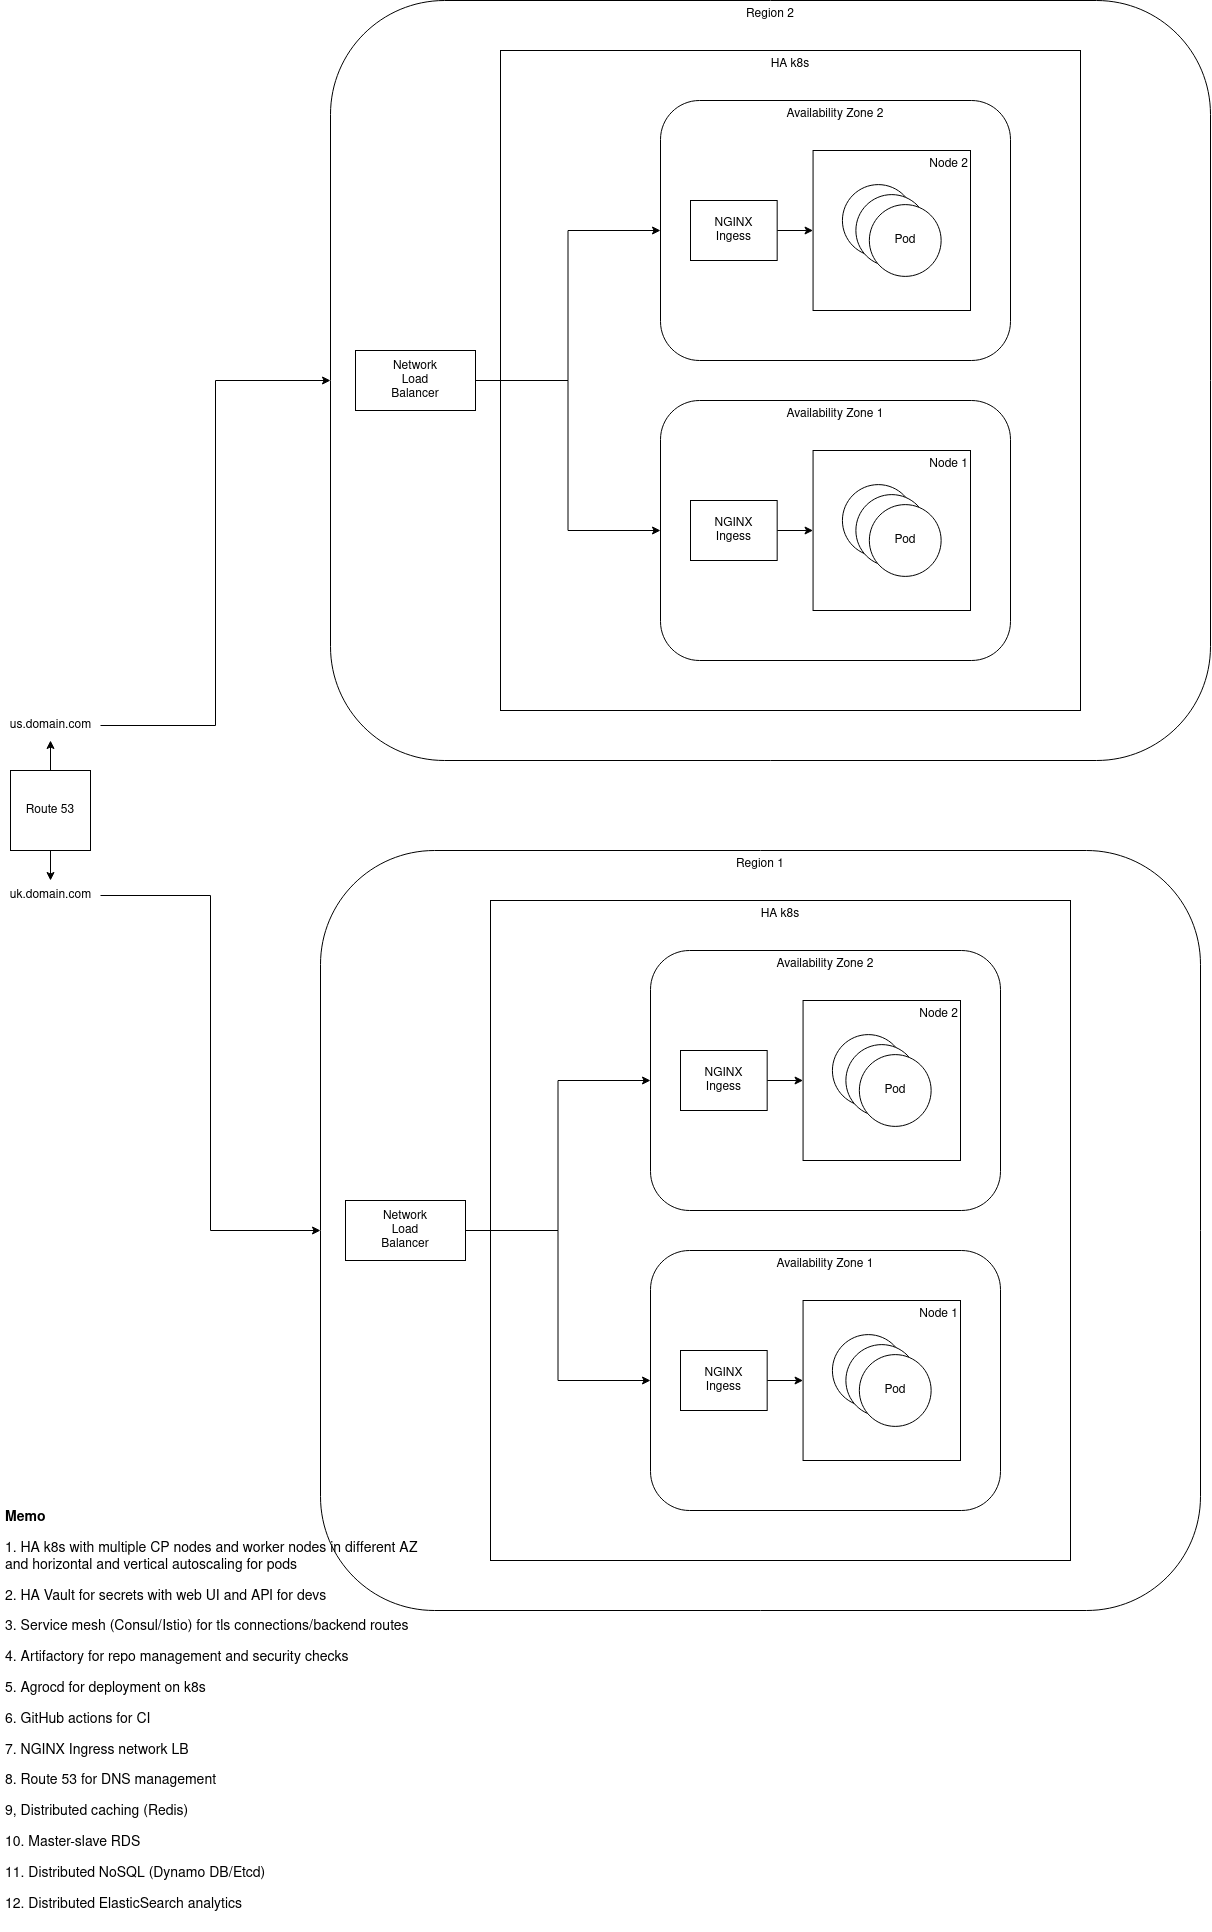

The diagram above was exported from draw.io. Its source (the exported page's mxGraphModel, read from the mxfile embedded in the PNG):
<mxGraphModel dx="3338" dy="2541" grid="1" gridSize="10" guides="1" tooltips="1" connect="1" arrows="1" fold="1" page="1" pageScale="1" pageWidth="850" pageHeight="1100" math="0" shadow="0">
  <root>
    <mxCell id="0" />
    <mxCell id="1" parent="0" />
    <mxCell id="QQplzfS99B4xtBr4UlQR-138" value="" style="group" vertex="1" connectable="0" parent="1">
      <mxGeometry x="-510" width="880" height="760" as="geometry" />
    </mxCell>
    <mxCell id="QQplzfS99B4xtBr4UlQR-111" value="Region 1" style="rounded=1;whiteSpace=wrap;html=1;verticalAlign=top;" vertex="1" parent="QQplzfS99B4xtBr4UlQR-138">
      <mxGeometry width="880" height="760" as="geometry" />
    </mxCell>
    <mxCell id="QQplzfS99B4xtBr4UlQR-113" value="" style="group" vertex="1" connectable="0" parent="QQplzfS99B4xtBr4UlQR-138">
      <mxGeometry x="25" y="50" width="725" height="660" as="geometry" />
    </mxCell>
    <mxCell id="QQplzfS99B4xtBr4UlQR-109" value="HA k8s" style="rounded=0;whiteSpace=wrap;html=1;verticalAlign=top;align=center;" vertex="1" parent="QQplzfS99B4xtBr4UlQR-113">
      <mxGeometry x="145" width="580" height="660" as="geometry" />
    </mxCell>
    <mxCell id="QQplzfS99B4xtBr4UlQR-84" value="" style="group" vertex="1" connectable="0" parent="QQplzfS99B4xtBr4UlQR-113">
      <mxGeometry x="305" y="350" width="350" height="260" as="geometry" />
    </mxCell>
    <mxCell id="QQplzfS99B4xtBr4UlQR-83" value="&lt;div align=&quot;justify&quot;&gt;Availability Zone 1&lt;br&gt;&lt;/div&gt;" style="rounded=1;whiteSpace=wrap;html=1;verticalAlign=top;" vertex="1" parent="QQplzfS99B4xtBr4UlQR-84">
      <mxGeometry width="350" height="260" as="geometry" />
    </mxCell>
    <mxCell id="QQplzfS99B4xtBr4UlQR-82" value="Node 1" style="rounded=0;whiteSpace=wrap;html=1;align=right;verticalAlign=top;" vertex="1" parent="QQplzfS99B4xtBr4UlQR-84">
      <mxGeometry x="152.56" y="50" width="157.44" height="160" as="geometry" />
    </mxCell>
    <mxCell id="QQplzfS99B4xtBr4UlQR-79" value="Pod" style="ellipse;whiteSpace=wrap;html=1;aspect=fixed;" vertex="1" parent="QQplzfS99B4xtBr4UlQR-84">
      <mxGeometry x="181.91923076923078" y="84.1" width="71.7948717948718" height="71.7948717948718" as="geometry" />
    </mxCell>
    <mxCell id="QQplzfS99B4xtBr4UlQR-80" value="Pod" style="ellipse;whiteSpace=wrap;html=1;aspect=fixed;" vertex="1" parent="QQplzfS99B4xtBr4UlQR-84">
      <mxGeometry x="195.38076923076923" y="94.1" width="71.7948717948718" height="71.7948717948718" as="geometry" />
    </mxCell>
    <mxCell id="QQplzfS99B4xtBr4UlQR-81" value="Pod" style="ellipse;whiteSpace=wrap;html=1;aspect=fixed;" vertex="1" parent="QQplzfS99B4xtBr4UlQR-84">
      <mxGeometry x="208.8423076923077" y="104.1" width="71.7948717948718" height="71.7948717948718" as="geometry" />
    </mxCell>
    <mxCell id="QQplzfS99B4xtBr4UlQR-96" style="edgeStyle=orthogonalEdgeStyle;rounded=0;orthogonalLoop=1;jettySize=auto;html=1;entryX=0;entryY=0.5;entryDx=0;entryDy=0;" edge="1" parent="QQplzfS99B4xtBr4UlQR-84" source="QQplzfS99B4xtBr4UlQR-95" target="QQplzfS99B4xtBr4UlQR-82">
      <mxGeometry relative="1" as="geometry" />
    </mxCell>
    <mxCell id="QQplzfS99B4xtBr4UlQR-95" value="&lt;div&gt;NGINX&lt;br&gt;&lt;/div&gt;&lt;div&gt;Ingess&lt;/div&gt;" style="rounded=0;whiteSpace=wrap;html=1;" vertex="1" parent="QQplzfS99B4xtBr4UlQR-84">
      <mxGeometry x="30" y="100" width="86.67" height="60" as="geometry" />
    </mxCell>
    <mxCell id="QQplzfS99B4xtBr4UlQR-97" value="" style="group" vertex="1" connectable="0" parent="QQplzfS99B4xtBr4UlQR-113">
      <mxGeometry x="305" y="50" width="350" height="260" as="geometry" />
    </mxCell>
    <mxCell id="QQplzfS99B4xtBr4UlQR-98" value="&lt;div align=&quot;justify&quot;&gt;Availability Zone 2&lt;/div&gt;" style="rounded=1;whiteSpace=wrap;html=1;verticalAlign=top;" vertex="1" parent="QQplzfS99B4xtBr4UlQR-97">
      <mxGeometry width="350" height="260" as="geometry" />
    </mxCell>
    <mxCell id="QQplzfS99B4xtBr4UlQR-99" value="Node 2" style="rounded=0;whiteSpace=wrap;html=1;align=right;verticalAlign=top;" vertex="1" parent="QQplzfS99B4xtBr4UlQR-97">
      <mxGeometry x="152.56" y="50" width="157.44" height="160" as="geometry" />
    </mxCell>
    <mxCell id="QQplzfS99B4xtBr4UlQR-100" value="Pod" style="ellipse;whiteSpace=wrap;html=1;aspect=fixed;" vertex="1" parent="QQplzfS99B4xtBr4UlQR-97">
      <mxGeometry x="181.91923076923078" y="84.1" width="71.7948717948718" height="71.7948717948718" as="geometry" />
    </mxCell>
    <mxCell id="QQplzfS99B4xtBr4UlQR-101" value="Pod" style="ellipse;whiteSpace=wrap;html=1;aspect=fixed;" vertex="1" parent="QQplzfS99B4xtBr4UlQR-97">
      <mxGeometry x="195.38076923076923" y="94.1" width="71.7948717948718" height="71.7948717948718" as="geometry" />
    </mxCell>
    <mxCell id="QQplzfS99B4xtBr4UlQR-102" value="Pod" style="ellipse;whiteSpace=wrap;html=1;aspect=fixed;" vertex="1" parent="QQplzfS99B4xtBr4UlQR-97">
      <mxGeometry x="208.8423076923077" y="104.1" width="71.7948717948718" height="71.7948717948718" as="geometry" />
    </mxCell>
    <mxCell id="QQplzfS99B4xtBr4UlQR-103" style="edgeStyle=orthogonalEdgeStyle;rounded=0;orthogonalLoop=1;jettySize=auto;html=1;entryX=0;entryY=0.5;entryDx=0;entryDy=0;" edge="1" parent="QQplzfS99B4xtBr4UlQR-97" source="QQplzfS99B4xtBr4UlQR-104" target="QQplzfS99B4xtBr4UlQR-99">
      <mxGeometry relative="1" as="geometry" />
    </mxCell>
    <mxCell id="QQplzfS99B4xtBr4UlQR-104" value="&lt;div&gt;NGINX&lt;br&gt;&lt;/div&gt;&lt;div&gt;Ingess&lt;/div&gt;" style="rounded=0;whiteSpace=wrap;html=1;" vertex="1" parent="QQplzfS99B4xtBr4UlQR-97">
      <mxGeometry x="30" y="100" width="86.67" height="60" as="geometry" />
    </mxCell>
    <mxCell id="QQplzfS99B4xtBr4UlQR-106" style="edgeStyle=orthogonalEdgeStyle;rounded=0;orthogonalLoop=1;jettySize=auto;html=1;" edge="1" parent="QQplzfS99B4xtBr4UlQR-113" source="QQplzfS99B4xtBr4UlQR-105" target="QQplzfS99B4xtBr4UlQR-98">
      <mxGeometry relative="1" as="geometry" />
    </mxCell>
    <mxCell id="QQplzfS99B4xtBr4UlQR-107" style="edgeStyle=orthogonalEdgeStyle;rounded=0;orthogonalLoop=1;jettySize=auto;html=1;" edge="1" parent="QQplzfS99B4xtBr4UlQR-113" source="QQplzfS99B4xtBr4UlQR-105" target="QQplzfS99B4xtBr4UlQR-83">
      <mxGeometry relative="1" as="geometry" />
    </mxCell>
    <mxCell id="QQplzfS99B4xtBr4UlQR-105" value="&lt;div&gt;Network&lt;/div&gt;&lt;div&gt;Load&lt;/div&gt;&lt;div&gt;Balancer&lt;br&gt;&lt;/div&gt;" style="rounded=0;whiteSpace=wrap;html=1;" vertex="1" parent="QQplzfS99B4xtBr4UlQR-113">
      <mxGeometry y="300" width="120" height="60" as="geometry" />
    </mxCell>
    <mxCell id="QQplzfS99B4xtBr4UlQR-140" value="Region 2" style="rounded=1;whiteSpace=wrap;html=1;verticalAlign=top;" vertex="1" parent="1">
      <mxGeometry x="-500" y="-850" width="880" height="760" as="geometry" />
    </mxCell>
    <mxCell id="QQplzfS99B4xtBr4UlQR-141" value="" style="group" vertex="1" connectable="0" parent="1">
      <mxGeometry x="-475" y="-800" width="725" height="660" as="geometry" />
    </mxCell>
    <mxCell id="QQplzfS99B4xtBr4UlQR-142" value="HA k8s" style="rounded=0;whiteSpace=wrap;html=1;verticalAlign=top;align=center;" vertex="1" parent="QQplzfS99B4xtBr4UlQR-141">
      <mxGeometry x="145" width="580" height="660" as="geometry" />
    </mxCell>
    <mxCell id="QQplzfS99B4xtBr4UlQR-143" value="" style="group" vertex="1" connectable="0" parent="QQplzfS99B4xtBr4UlQR-141">
      <mxGeometry x="305" y="350" width="350" height="260" as="geometry" />
    </mxCell>
    <mxCell id="QQplzfS99B4xtBr4UlQR-144" value="&lt;div align=&quot;justify&quot;&gt;Availability Zone 1&lt;br&gt;&lt;/div&gt;" style="rounded=1;whiteSpace=wrap;html=1;verticalAlign=top;" vertex="1" parent="QQplzfS99B4xtBr4UlQR-143">
      <mxGeometry width="350" height="260" as="geometry" />
    </mxCell>
    <mxCell id="QQplzfS99B4xtBr4UlQR-145" value="Node 1" style="rounded=0;whiteSpace=wrap;html=1;align=right;verticalAlign=top;" vertex="1" parent="QQplzfS99B4xtBr4UlQR-143">
      <mxGeometry x="152.56" y="50" width="157.44" height="160" as="geometry" />
    </mxCell>
    <mxCell id="QQplzfS99B4xtBr4UlQR-146" value="Pod" style="ellipse;whiteSpace=wrap;html=1;aspect=fixed;" vertex="1" parent="QQplzfS99B4xtBr4UlQR-143">
      <mxGeometry x="181.91923076923078" y="84.1" width="71.7948717948718" height="71.7948717948718" as="geometry" />
    </mxCell>
    <mxCell id="QQplzfS99B4xtBr4UlQR-147" value="Pod" style="ellipse;whiteSpace=wrap;html=1;aspect=fixed;" vertex="1" parent="QQplzfS99B4xtBr4UlQR-143">
      <mxGeometry x="195.38076923076923" y="94.1" width="71.7948717948718" height="71.7948717948718" as="geometry" />
    </mxCell>
    <mxCell id="QQplzfS99B4xtBr4UlQR-148" value="Pod" style="ellipse;whiteSpace=wrap;html=1;aspect=fixed;" vertex="1" parent="QQplzfS99B4xtBr4UlQR-143">
      <mxGeometry x="208.8423076923077" y="104.1" width="71.7948717948718" height="71.7948717948718" as="geometry" />
    </mxCell>
    <mxCell id="QQplzfS99B4xtBr4UlQR-149" style="edgeStyle=orthogonalEdgeStyle;rounded=0;orthogonalLoop=1;jettySize=auto;html=1;entryX=0;entryY=0.5;entryDx=0;entryDy=0;" edge="1" parent="QQplzfS99B4xtBr4UlQR-143" source="QQplzfS99B4xtBr4UlQR-150" target="QQplzfS99B4xtBr4UlQR-145">
      <mxGeometry relative="1" as="geometry" />
    </mxCell>
    <mxCell id="QQplzfS99B4xtBr4UlQR-150" value="&lt;div&gt;NGINX&lt;br&gt;&lt;/div&gt;&lt;div&gt;Ingess&lt;/div&gt;" style="rounded=0;whiteSpace=wrap;html=1;" vertex="1" parent="QQplzfS99B4xtBr4UlQR-143">
      <mxGeometry x="30" y="100" width="86.67" height="60" as="geometry" />
    </mxCell>
    <mxCell id="QQplzfS99B4xtBr4UlQR-151" value="" style="group" vertex="1" connectable="0" parent="QQplzfS99B4xtBr4UlQR-141">
      <mxGeometry x="305" y="50" width="350" height="260" as="geometry" />
    </mxCell>
    <mxCell id="QQplzfS99B4xtBr4UlQR-152" value="&lt;div align=&quot;justify&quot;&gt;Availability Zone 2&lt;/div&gt;" style="rounded=1;whiteSpace=wrap;html=1;verticalAlign=top;" vertex="1" parent="QQplzfS99B4xtBr4UlQR-151">
      <mxGeometry width="350" height="260" as="geometry" />
    </mxCell>
    <mxCell id="QQplzfS99B4xtBr4UlQR-153" value="Node 2" style="rounded=0;whiteSpace=wrap;html=1;align=right;verticalAlign=top;" vertex="1" parent="QQplzfS99B4xtBr4UlQR-151">
      <mxGeometry x="152.56" y="50" width="157.44" height="160" as="geometry" />
    </mxCell>
    <mxCell id="QQplzfS99B4xtBr4UlQR-154" value="Pod" style="ellipse;whiteSpace=wrap;html=1;aspect=fixed;" vertex="1" parent="QQplzfS99B4xtBr4UlQR-151">
      <mxGeometry x="181.91923076923078" y="84.1" width="71.7948717948718" height="71.7948717948718" as="geometry" />
    </mxCell>
    <mxCell id="QQplzfS99B4xtBr4UlQR-155" value="Pod" style="ellipse;whiteSpace=wrap;html=1;aspect=fixed;" vertex="1" parent="QQplzfS99B4xtBr4UlQR-151">
      <mxGeometry x="195.38076923076923" y="94.1" width="71.7948717948718" height="71.7948717948718" as="geometry" />
    </mxCell>
    <mxCell id="QQplzfS99B4xtBr4UlQR-156" value="Pod" style="ellipse;whiteSpace=wrap;html=1;aspect=fixed;" vertex="1" parent="QQplzfS99B4xtBr4UlQR-151">
      <mxGeometry x="208.8423076923077" y="104.1" width="71.7948717948718" height="71.7948717948718" as="geometry" />
    </mxCell>
    <mxCell id="QQplzfS99B4xtBr4UlQR-157" style="edgeStyle=orthogonalEdgeStyle;rounded=0;orthogonalLoop=1;jettySize=auto;html=1;entryX=0;entryY=0.5;entryDx=0;entryDy=0;" edge="1" parent="QQplzfS99B4xtBr4UlQR-151" source="QQplzfS99B4xtBr4UlQR-158" target="QQplzfS99B4xtBr4UlQR-153">
      <mxGeometry relative="1" as="geometry" />
    </mxCell>
    <mxCell id="QQplzfS99B4xtBr4UlQR-158" value="&lt;div&gt;NGINX&lt;br&gt;&lt;/div&gt;&lt;div&gt;Ingess&lt;/div&gt;" style="rounded=0;whiteSpace=wrap;html=1;" vertex="1" parent="QQplzfS99B4xtBr4UlQR-151">
      <mxGeometry x="30" y="100" width="86.67" height="60" as="geometry" />
    </mxCell>
    <mxCell id="QQplzfS99B4xtBr4UlQR-159" style="edgeStyle=orthogonalEdgeStyle;rounded=0;orthogonalLoop=1;jettySize=auto;html=1;" edge="1" parent="QQplzfS99B4xtBr4UlQR-141" source="QQplzfS99B4xtBr4UlQR-161" target="QQplzfS99B4xtBr4UlQR-152">
      <mxGeometry relative="1" as="geometry" />
    </mxCell>
    <mxCell id="QQplzfS99B4xtBr4UlQR-160" style="edgeStyle=orthogonalEdgeStyle;rounded=0;orthogonalLoop=1;jettySize=auto;html=1;" edge="1" parent="QQplzfS99B4xtBr4UlQR-141" source="QQplzfS99B4xtBr4UlQR-161" target="QQplzfS99B4xtBr4UlQR-144">
      <mxGeometry relative="1" as="geometry" />
    </mxCell>
    <mxCell id="QQplzfS99B4xtBr4UlQR-161" value="&lt;div&gt;Network&lt;/div&gt;&lt;div&gt;Load&lt;/div&gt;&lt;div&gt;Balancer&lt;br&gt;&lt;/div&gt;" style="rounded=0;whiteSpace=wrap;html=1;" vertex="1" parent="QQplzfS99B4xtBr4UlQR-141">
      <mxGeometry y="300" width="120" height="60" as="geometry" />
    </mxCell>
    <mxCell id="QQplzfS99B4xtBr4UlQR-164" style="edgeStyle=orthogonalEdgeStyle;rounded=0;orthogonalLoop=1;jettySize=auto;html=1;" edge="1" parent="1" source="QQplzfS99B4xtBr4UlQR-162" target="QQplzfS99B4xtBr4UlQR-163">
      <mxGeometry relative="1" as="geometry" />
    </mxCell>
    <mxCell id="QQplzfS99B4xtBr4UlQR-167" style="edgeStyle=orthogonalEdgeStyle;rounded=0;orthogonalLoop=1;jettySize=auto;html=1;" edge="1" parent="1" source="QQplzfS99B4xtBr4UlQR-162" target="QQplzfS99B4xtBr4UlQR-166">
      <mxGeometry relative="1" as="geometry" />
    </mxCell>
    <mxCell id="QQplzfS99B4xtBr4UlQR-162" value="Route 53" style="whiteSpace=wrap;html=1;aspect=fixed;" vertex="1" parent="1">
      <mxGeometry x="-820" y="-80" width="80" height="80" as="geometry" />
    </mxCell>
    <mxCell id="QQplzfS99B4xtBr4UlQR-165" style="edgeStyle=orthogonalEdgeStyle;rounded=0;orthogonalLoop=1;jettySize=auto;html=1;" edge="1" parent="1" source="QQplzfS99B4xtBr4UlQR-163" target="QQplzfS99B4xtBr4UlQR-140">
      <mxGeometry relative="1" as="geometry" />
    </mxCell>
    <mxCell id="QQplzfS99B4xtBr4UlQR-163" value="&lt;div&gt;us.domain.com&lt;/div&gt;" style="text;html=1;align=center;verticalAlign=middle;resizable=0;points=[];autosize=1;strokeColor=none;fillColor=none;" vertex="1" parent="1">
      <mxGeometry x="-830" y="-140" width="100" height="30" as="geometry" />
    </mxCell>
    <mxCell id="QQplzfS99B4xtBr4UlQR-170" style="edgeStyle=orthogonalEdgeStyle;rounded=0;orthogonalLoop=1;jettySize=auto;html=1;" edge="1" parent="1" source="QQplzfS99B4xtBr4UlQR-166" target="QQplzfS99B4xtBr4UlQR-111">
      <mxGeometry relative="1" as="geometry" />
    </mxCell>
    <mxCell id="QQplzfS99B4xtBr4UlQR-166" value="&lt;div&gt;uk.domain.com&lt;/div&gt;" style="text;html=1;align=center;verticalAlign=middle;resizable=0;points=[];autosize=1;strokeColor=none;fillColor=none;" vertex="1" parent="1">
      <mxGeometry x="-830" y="30" width="100" height="30" as="geometry" />
    </mxCell>
    <mxCell id="QQplzfS99B4xtBr4UlQR-77" value="&lt;h1 style=&quot;font-size: 14px;&quot;&gt;Memo&lt;/h1&gt;&lt;p style=&quot;font-size: 14px;&quot;&gt;1. HA k8s with multiple CP nodes and worker nodes in different AZ and horizontal and vertical autoscaling for pods&lt;br style=&quot;font-size: 14px;&quot;&gt;&lt;/p&gt;&lt;p style=&quot;font-size: 14px;&quot;&gt;2. HA Vault for secrets with web UI and API for devs&lt;br style=&quot;font-size: 14px;&quot;&gt;&lt;/p&gt;&lt;p style=&quot;font-size: 14px;&quot;&gt;3. Service mesh (Consul/Istio) for tls connections/backend routes&lt;/p&gt;&lt;p style=&quot;font-size: 14px;&quot;&gt;4. Artifactory for repo management and security checks &lt;br style=&quot;font-size: 14px;&quot;&gt;&lt;/p&gt;&lt;p style=&quot;font-size: 14px;&quot;&gt;5. Agrocd for deployment on k8s&lt;/p&gt;&lt;p style=&quot;font-size: 14px;&quot;&gt;6. GitHub actions for CI&lt;/p&gt;&lt;p style=&quot;font-size: 14px;&quot;&gt;7. NGINX Ingress network LB&lt;/p&gt;&lt;p style=&quot;font-size: 14px;&quot;&gt;8. Route 53 for DNS management&lt;/p&gt;&lt;p style=&quot;font-size: 14px;&quot;&gt;9, Distributed caching (Redis)&lt;/p&gt;&lt;p style=&quot;font-size: 14px;&quot;&gt;10. Master-slave RDS&lt;/p&gt;&lt;p style=&quot;font-size: 14px;&quot;&gt;11. Distributed NoSQL (Dynamo DB/Etcd)&lt;/p&gt;&lt;p style=&quot;font-size: 14px;&quot;&gt;12. Distributed ElasticSearch analytics&lt;br style=&quot;font-size: 14px;&quot;&gt;&lt;/p&gt;" style="text;html=1;strokeColor=none;fillColor=none;spacing=5;spacingTop=-20;whiteSpace=wrap;overflow=hidden;rounded=0;fontSize=14;" vertex="1" parent="1">
      <mxGeometry x="-830" y="660" width="430" height="420" as="geometry" />
    </mxCell>
  </root>
</mxGraphModel>